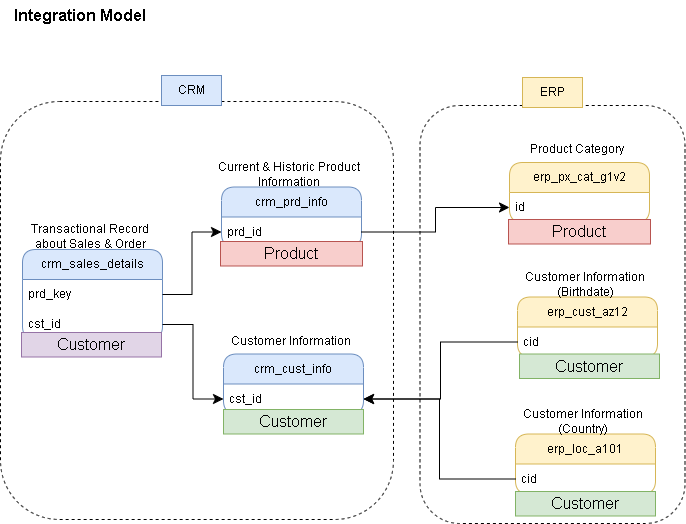

The diagram above was exported from draw.io. Its source (the exported page's mxGraphModel, read from the mxfile embedded in the PNG):
<mxGraphModel dx="938" dy="918" grid="0" gridSize="10" guides="1" tooltips="1" connect="1" arrows="1" fold="1" page="0" pageScale="1" pageWidth="850" pageHeight="1100" math="0" shadow="0">
  <root>
    <mxCell id="0" />
    <mxCell id="1" parent="0" />
    <mxCell id="CZU4Tvw4mgx-PaLUYC8O-1" value="crm_cust_info" style="swimlane;fontStyle=0;childLayout=stackLayout;horizontal=1;startSize=30;horizontalStack=0;resizeParent=1;resizeParentMax=0;resizeLast=0;collapsible=1;marginBottom=0;whiteSpace=wrap;html=1;fillColor=#dae8fc;strokeColor=#6c8ebf;rounded=1;glass=0;" parent="1" vertex="1">
      <mxGeometry x="109" y="281.5" width="140" height="60" as="geometry" />
    </mxCell>
    <mxCell id="CZU4Tvw4mgx-PaLUYC8O-2" value="cst_id" style="text;strokeColor=none;fillColor=none;align=left;verticalAlign=middle;spacingLeft=4;spacingRight=4;overflow=hidden;points=[[0,0.5],[1,0.5]];portConstraint=eastwest;rotatable=0;whiteSpace=wrap;html=1;" parent="CZU4Tvw4mgx-PaLUYC8O-1" vertex="1">
      <mxGeometry y="30" width="140" height="30" as="geometry" />
    </mxCell>
    <mxCell id="CZU4Tvw4mgx-PaLUYC8O-5" value="Customer Information" style="text;html=1;align=center;verticalAlign=middle;whiteSpace=wrap;rounded=0;fontSize=12;" parent="1" vertex="1">
      <mxGeometry x="103" y="253.5" width="148" height="30" as="geometry" />
    </mxCell>
    <mxCell id="CZU4Tvw4mgx-PaLUYC8O-6" value="crm_prd_info" style="swimlane;fontStyle=0;childLayout=stackLayout;horizontal=1;startSize=30;horizontalStack=0;resizeParent=1;resizeParentMax=0;resizeLast=0;collapsible=1;marginBottom=0;whiteSpace=wrap;html=1;fillColor=#dae8fc;strokeColor=#6c8ebf;rounded=1;glass=0;" parent="1" vertex="1">
      <mxGeometry x="107" y="114.5" width="140" height="60" as="geometry" />
    </mxCell>
    <mxCell id="CZU4Tvw4mgx-PaLUYC8O-7" value="prd_id" style="text;strokeColor=none;fillColor=none;align=left;verticalAlign=middle;spacingLeft=4;spacingRight=4;overflow=hidden;points=[[0,0.5],[1,0.5]];portConstraint=eastwest;rotatable=0;whiteSpace=wrap;html=1;" parent="CZU4Tvw4mgx-PaLUYC8O-6" vertex="1">
      <mxGeometry y="30" width="140" height="30" as="geometry" />
    </mxCell>
    <mxCell id="CZU4Tvw4mgx-PaLUYC8O-8" value="Current &amp;amp; Historic Product Information" style="text;html=1;align=center;verticalAlign=middle;whiteSpace=wrap;rounded=0;fontSize=12;" parent="1" vertex="1">
      <mxGeometry x="101" y="86.5" width="148" height="30" as="geometry" />
    </mxCell>
    <mxCell id="CZU4Tvw4mgx-PaLUYC8O-9" value="crm_sales_details" style="swimlane;fontStyle=0;childLayout=stackLayout;horizontal=1;startSize=30;horizontalStack=0;resizeParent=1;resizeParentMax=0;resizeLast=0;collapsible=1;marginBottom=0;whiteSpace=wrap;html=1;fillColor=#dae8fc;strokeColor=#6c8ebf;rounded=1;glass=0;" parent="1" vertex="1">
      <mxGeometry x="-92" y="177" width="140" height="90" as="geometry" />
    </mxCell>
    <mxCell id="CZU4Tvw4mgx-PaLUYC8O-10" value="prd_key" style="text;strokeColor=none;fillColor=none;align=left;verticalAlign=middle;spacingLeft=4;spacingRight=4;overflow=hidden;points=[[0,0.5],[1,0.5]];portConstraint=eastwest;rotatable=0;whiteSpace=wrap;html=1;" parent="CZU4Tvw4mgx-PaLUYC8O-9" vertex="1">
      <mxGeometry y="30" width="140" height="30" as="geometry" />
    </mxCell>
    <mxCell id="CZU4Tvw4mgx-PaLUYC8O-12" value="cst_id" style="text;strokeColor=none;fillColor=none;align=left;verticalAlign=middle;spacingLeft=4;spacingRight=4;overflow=hidden;points=[[0,0.5],[1,0.5]];portConstraint=eastwest;rotatable=0;whiteSpace=wrap;html=1;" parent="CZU4Tvw4mgx-PaLUYC8O-9" vertex="1">
      <mxGeometry y="60" width="140" height="30" as="geometry" />
    </mxCell>
    <mxCell id="CZU4Tvw4mgx-PaLUYC8O-11" value="Transactional Record about Sales &amp;amp; Order" style="text;html=1;align=center;verticalAlign=middle;whiteSpace=wrap;rounded=0;fontSize=12;" parent="1" vertex="1">
      <mxGeometry x="-98" y="149" width="148" height="30" as="geometry" />
    </mxCell>
    <mxCell id="CZU4Tvw4mgx-PaLUYC8O-18" style="edgeStyle=orthogonalEdgeStyle;rounded=0;orthogonalLoop=1;jettySize=auto;html=1;entryX=0;entryY=0.5;entryDx=0;entryDy=0;fontSize=12;startSize=8;endSize=8;" parent="1" source="CZU4Tvw4mgx-PaLUYC8O-10" target="CZU4Tvw4mgx-PaLUYC8O-7" edge="1">
      <mxGeometry relative="1" as="geometry" />
    </mxCell>
    <mxCell id="CZU4Tvw4mgx-PaLUYC8O-19" style="edgeStyle=orthogonalEdgeStyle;rounded=0;orthogonalLoop=1;jettySize=auto;html=1;entryX=0;entryY=0.5;entryDx=0;entryDy=0;fontSize=12;startSize=8;endSize=8;" parent="1" source="CZU4Tvw4mgx-PaLUYC8O-12" target="CZU4Tvw4mgx-PaLUYC8O-2" edge="1">
      <mxGeometry relative="1" as="geometry" />
    </mxCell>
    <mxCell id="CZU4Tvw4mgx-PaLUYC8O-23" value="erp_cust_az12" style="swimlane;fontStyle=0;childLayout=stackLayout;horizontal=1;startSize=30;horizontalStack=0;resizeParent=1;resizeParentMax=0;resizeLast=0;collapsible=1;marginBottom=0;whiteSpace=wrap;html=1;fillColor=#fff2cc;strokeColor=#d6b656;rounded=1;glass=0;" parent="1" vertex="1">
      <mxGeometry x="403" y="224.5" width="140" height="60" as="geometry" />
    </mxCell>
    <mxCell id="CZU4Tvw4mgx-PaLUYC8O-24" value="cid" style="text;strokeColor=none;fillColor=none;align=left;verticalAlign=middle;spacingLeft=4;spacingRight=4;overflow=hidden;points=[[0,0.5],[1,0.5]];portConstraint=eastwest;rotatable=0;whiteSpace=wrap;html=1;" parent="CZU4Tvw4mgx-PaLUYC8O-23" vertex="1">
      <mxGeometry y="30" width="140" height="30" as="geometry" />
    </mxCell>
    <mxCell id="CZU4Tvw4mgx-PaLUYC8O-25" value="Customer Information (Birthdate)" style="text;html=1;align=center;verticalAlign=middle;whiteSpace=wrap;rounded=0;fontSize=12;" parent="1" vertex="1">
      <mxGeometry x="397" y="196.5" width="148" height="30" as="geometry" />
    </mxCell>
    <mxCell id="CZU4Tvw4mgx-PaLUYC8O-26" style="edgeStyle=orthogonalEdgeStyle;rounded=0;orthogonalLoop=1;jettySize=auto;html=1;entryX=1;entryY=0.5;entryDx=0;entryDy=0;fontSize=12;startSize=8;endSize=8;" parent="1" source="CZU4Tvw4mgx-PaLUYC8O-24" target="CZU4Tvw4mgx-PaLUYC8O-2" edge="1">
      <mxGeometry relative="1" as="geometry" />
    </mxCell>
    <mxCell id="CZU4Tvw4mgx-PaLUYC8O-29" value="erp_loc_a101" style="swimlane;fontStyle=0;childLayout=stackLayout;horizontal=1;startSize=30;horizontalStack=0;resizeParent=1;resizeParentMax=0;resizeLast=0;collapsible=1;marginBottom=0;whiteSpace=wrap;html=1;fillColor=#fff2cc;strokeColor=#d6b656;rounded=1;glass=0;" parent="1" vertex="1">
      <mxGeometry x="401" y="361.5" width="140" height="60" as="geometry" />
    </mxCell>
    <mxCell id="CZU4Tvw4mgx-PaLUYC8O-32" value="cid" style="text;strokeColor=none;fillColor=none;align=left;verticalAlign=middle;spacingLeft=4;spacingRight=4;overflow=hidden;points=[[0,0.5],[1,0.5]];portConstraint=eastwest;rotatable=0;whiteSpace=wrap;html=1;" parent="CZU4Tvw4mgx-PaLUYC8O-29" vertex="1">
      <mxGeometry y="30" width="140" height="30" as="geometry" />
    </mxCell>
    <mxCell id="CZU4Tvw4mgx-PaLUYC8O-31" value="Customer Information (Country)" style="text;html=1;align=center;verticalAlign=middle;whiteSpace=wrap;rounded=0;fontSize=12;" parent="1" vertex="1">
      <mxGeometry x="395" y="333.5" width="148" height="30" as="geometry" />
    </mxCell>
    <mxCell id="CZU4Tvw4mgx-PaLUYC8O-33" style="edgeStyle=orthogonalEdgeStyle;rounded=0;orthogonalLoop=1;jettySize=auto;html=1;entryX=1;entryY=0.5;entryDx=0;entryDy=0;fontSize=12;startSize=8;endSize=8;" parent="1" source="CZU4Tvw4mgx-PaLUYC8O-32" target="CZU4Tvw4mgx-PaLUYC8O-2" edge="1">
      <mxGeometry relative="1" as="geometry" />
    </mxCell>
    <mxCell id="CZU4Tvw4mgx-PaLUYC8O-34" value="erp_px_cat_g1v2" style="swimlane;fontStyle=0;childLayout=stackLayout;horizontal=1;startSize=30;horizontalStack=0;resizeParent=1;resizeParentMax=0;resizeLast=0;collapsible=1;marginBottom=0;whiteSpace=wrap;html=1;fillColor=#fff2cc;strokeColor=#d6b656;rounded=1;glass=0;" parent="1" vertex="1">
      <mxGeometry x="395" y="90" width="140" height="60" as="geometry" />
    </mxCell>
    <mxCell id="CZU4Tvw4mgx-PaLUYC8O-35" value="id" style="text;strokeColor=none;fillColor=none;align=left;verticalAlign=middle;spacingLeft=4;spacingRight=4;overflow=hidden;points=[[0,0.5],[1,0.5]];portConstraint=eastwest;rotatable=0;whiteSpace=wrap;html=1;" parent="CZU4Tvw4mgx-PaLUYC8O-34" vertex="1">
      <mxGeometry y="30" width="140" height="30" as="geometry" />
    </mxCell>
    <mxCell id="CZU4Tvw4mgx-PaLUYC8O-36" value="Product Category" style="text;html=1;align=center;verticalAlign=middle;whiteSpace=wrap;rounded=0;fontSize=12;" parent="1" vertex="1">
      <mxGeometry x="389" y="62" width="148" height="30" as="geometry" />
    </mxCell>
    <mxCell id="CZU4Tvw4mgx-PaLUYC8O-37" style="edgeStyle=orthogonalEdgeStyle;rounded=0;orthogonalLoop=1;jettySize=auto;html=1;fontSize=12;startSize=8;endSize=8;" parent="1" source="CZU4Tvw4mgx-PaLUYC8O-7" target="CZU4Tvw4mgx-PaLUYC8O-35" edge="1">
      <mxGeometry relative="1" as="geometry" />
    </mxCell>
    <mxCell id="CZU4Tvw4mgx-PaLUYC8O-38" value="" style="rounded=1;whiteSpace=wrap;html=1;fillColor=none;dashed=1;" parent="1" vertex="1">
      <mxGeometry x="-114" y="29" width="393" height="418" as="geometry" />
    </mxCell>
    <mxCell id="CZU4Tvw4mgx-PaLUYC8O-40" value="CRM" style="text;html=1;align=center;verticalAlign=middle;whiteSpace=wrap;rounded=0;fillColor=#dae8fc;strokeColor=#6c8ebf;" parent="1" vertex="1">
      <mxGeometry x="47" y="3" width="60" height="30" as="geometry" />
    </mxCell>
    <mxCell id="CZU4Tvw4mgx-PaLUYC8O-41" value="" style="rounded=1;whiteSpace=wrap;html=1;fillColor=none;dashed=1;" parent="1" vertex="1">
      <mxGeometry x="305.5" y="33" width="265" height="418" as="geometry" />
    </mxCell>
    <mxCell id="CZU4Tvw4mgx-PaLUYC8O-42" value="ERP" style="text;html=1;align=center;verticalAlign=middle;whiteSpace=wrap;rounded=0;fillColor=#fff2cc;strokeColor=#d6b656;" parent="1" vertex="1">
      <mxGeometry x="408" y="5" width="60" height="30" as="geometry" />
    </mxCell>
    <mxCell id="ax73Q1cgu1vVltZKtrXo-1" value="Product" style="text;strokeColor=#b85450;fillColor=#f8cecc;html=1;align=center;verticalAlign=middle;whiteSpace=wrap;rounded=0;fontSize=16;" parent="1" vertex="1">
      <mxGeometry x="106" y="169" width="142" height="24.5" as="geometry" />
    </mxCell>
    <mxCell id="ax73Q1cgu1vVltZKtrXo-3" value="Product" style="text;strokeColor=#b85450;fillColor=#f8cecc;html=1;align=center;verticalAlign=middle;whiteSpace=wrap;rounded=0;fontSize=16;" parent="1" vertex="1">
      <mxGeometry x="394" y="147" width="142" height="24.5" as="geometry" />
    </mxCell>
    <mxCell id="ax73Q1cgu1vVltZKtrXo-4" value="Customer" style="text;strokeColor=#82b366;fillColor=#d5e8d4;html=1;align=center;verticalAlign=middle;whiteSpace=wrap;rounded=0;fontSize=16;" parent="1" vertex="1">
      <mxGeometry x="109" y="337" width="140" height="24.5" as="geometry" />
    </mxCell>
    <mxCell id="ax73Q1cgu1vVltZKtrXo-9" value="Customer" style="text;strokeColor=#82b366;fillColor=#d5e8d4;html=1;align=center;verticalAlign=middle;whiteSpace=wrap;rounded=0;fontSize=16;" parent="1" vertex="1">
      <mxGeometry x="405" y="281.5" width="140" height="24.5" as="geometry" />
    </mxCell>
    <mxCell id="ax73Q1cgu1vVltZKtrXo-10" value="Customer" style="text;strokeColor=#82b366;fillColor=#d5e8d4;html=1;align=center;verticalAlign=middle;whiteSpace=wrap;rounded=0;fontSize=16;" parent="1" vertex="1">
      <mxGeometry x="401" y="419" width="140" height="24.5" as="geometry" />
    </mxCell>
    <mxCell id="ax73Q1cgu1vVltZKtrXo-11" value="Customer" style="text;strokeColor=#9673a6;fillColor=#e1d5e7;html=1;align=center;verticalAlign=middle;whiteSpace=wrap;rounded=0;fontSize=16;" parent="1" vertex="1">
      <mxGeometry x="-93" y="260" width="140" height="24.5" as="geometry" />
    </mxCell>
    <mxCell id="eL-MIGZAzO_osgLYyHu7-1" value="Integration Model" style="text;strokeColor=none;fillColor=none;html=1;align=center;verticalAlign=middle;whiteSpace=wrap;rounded=0;fontSize=16;fontStyle=1" vertex="1" parent="1">
      <mxGeometry x="-102" y="-72" width="135" height="30" as="geometry" />
    </mxCell>
  </root>
</mxGraphModel>